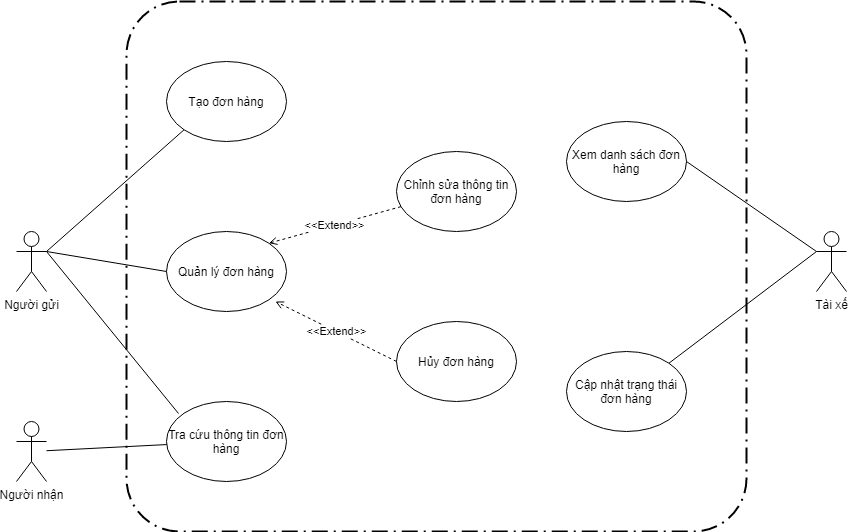

The diagram above was exported from draw.io. Its source (the exported page's mxGraphModel, read from the mxfile embedded in the PNG):
<mxGraphModel dx="1038" dy="548" grid="1" gridSize="10" guides="1" tooltips="1" connect="1" arrows="1" fold="1" page="1" pageScale="1" pageWidth="850" pageHeight="1100" math="0" shadow="0">
  <root>
    <mxCell id="0" />
    <mxCell id="1" parent="0" />
    <mxCell id="j-2FGd3kpUPPVo-0ZGPy-1" value="Người gửi" style="shape=umlActor;verticalLabelPosition=bottom;verticalAlign=top;html=1;outlineConnect=0;" parent="1" vertex="1">
      <mxGeometry x="130" y="240" width="30" height="60" as="geometry" />
    </mxCell>
    <mxCell id="j-2FGd3kpUPPVo-0ZGPy-3" value="Tài xế" style="shape=umlActor;verticalLabelPosition=bottom;verticalAlign=top;html=1;outlineConnect=0;" parent="1" vertex="1">
      <mxGeometry x="930" y="240" width="30" height="60" as="geometry" />
    </mxCell>
    <mxCell id="j-2FGd3kpUPPVo-0ZGPy-4" value="Tạo đơn hàng" style="ellipse;whiteSpace=wrap;html=1;" parent="1" vertex="1">
      <mxGeometry x="280" y="70" width="120" height="80" as="geometry" />
    </mxCell>
    <mxCell id="j-2FGd3kpUPPVo-0ZGPy-5" value="Quản lý đơn hàng" style="ellipse;whiteSpace=wrap;html=1;" parent="1" vertex="1">
      <mxGeometry x="280" y="240" width="120" height="80" as="geometry" />
    </mxCell>
    <mxCell id="j-2FGd3kpUPPVo-0ZGPy-6" value="Tra cứu thông tin đơn hàng" style="ellipse;whiteSpace=wrap;html=1;" parent="1" vertex="1">
      <mxGeometry x="280" y="410" width="120" height="80" as="geometry" />
    </mxCell>
    <mxCell id="j-2FGd3kpUPPVo-0ZGPy-7" value="Chỉnh sửa thông tin đơn hàng" style="ellipse;whiteSpace=wrap;html=1;" parent="1" vertex="1">
      <mxGeometry x="510" y="160" width="120" height="80" as="geometry" />
    </mxCell>
    <mxCell id="j-2FGd3kpUPPVo-0ZGPy-36" value="" style="endArrow=open;html=1;dashed=1;entryX=1;entryY=0;entryDx=0;entryDy=0;endFill=0;" parent="1" source="j-2FGd3kpUPPVo-0ZGPy-7" target="j-2FGd3kpUPPVo-0ZGPy-5" edge="1">
      <mxGeometry relative="1" as="geometry">
        <mxPoint x="330" y="110" as="sourcePoint" />
        <mxPoint x="430" y="110" as="targetPoint" />
      </mxGeometry>
    </mxCell>
    <mxCell id="j-2FGd3kpUPPVo-0ZGPy-37" value="&amp;lt;&amp;lt;Extend&amp;gt;&amp;gt;" style="edgeLabel;resizable=0;html=1;align=center;verticalAlign=middle;" parent="j-2FGd3kpUPPVo-0ZGPy-36" connectable="0" vertex="1">
      <mxGeometry relative="1" as="geometry" />
    </mxCell>
    <mxCell id="j-2FGd3kpUPPVo-0ZGPy-42" value="" style="endArrow=none;html=1;exitX=1;exitY=0.3333333333333333;exitDx=0;exitDy=0;exitPerimeter=0;entryX=0;entryY=1;entryDx=0;entryDy=0;" parent="1" source="j-2FGd3kpUPPVo-0ZGPy-1" target="j-2FGd3kpUPPVo-0ZGPy-4" edge="1">
      <mxGeometry width="50" height="50" relative="1" as="geometry">
        <mxPoint x="440" y="270" as="sourcePoint" />
        <mxPoint x="310" y="210" as="targetPoint" />
      </mxGeometry>
    </mxCell>
    <mxCell id="j-2FGd3kpUPPVo-0ZGPy-43" value="" style="endArrow=none;html=1;exitX=1;exitY=0.3333333333333333;exitDx=0;exitDy=0;exitPerimeter=0;entryX=0;entryY=0.5;entryDx=0;entryDy=0;" parent="1" source="j-2FGd3kpUPPVo-0ZGPy-1" target="j-2FGd3kpUPPVo-0ZGPy-5" edge="1">
      <mxGeometry width="50" height="50" relative="1" as="geometry">
        <mxPoint x="170" y="270" as="sourcePoint" />
        <mxPoint x="302" y="127.03999999999996" as="targetPoint" />
      </mxGeometry>
    </mxCell>
    <mxCell id="j-2FGd3kpUPPVo-0ZGPy-44" value="" style="endArrow=none;html=1;exitX=1;exitY=0.3333333333333333;exitDx=0;exitDy=0;exitPerimeter=0;entryX=0.1;entryY=0.15;entryDx=0;entryDy=0;entryPerimeter=0;" parent="1" source="j-2FGd3kpUPPVo-0ZGPy-1" target="j-2FGd3kpUPPVo-0ZGPy-6" edge="1">
      <mxGeometry width="50" height="50" relative="1" as="geometry">
        <mxPoint x="440" y="270" as="sourcePoint" />
        <mxPoint x="490" y="220" as="targetPoint" />
      </mxGeometry>
    </mxCell>
    <mxCell id="j-2FGd3kpUPPVo-0ZGPy-45" value="Xem danh sách đơn hàng" style="ellipse;whiteSpace=wrap;html=1;" parent="1" vertex="1">
      <mxGeometry x="680" y="130" width="120" height="80" as="geometry" />
    </mxCell>
    <mxCell id="j-2FGd3kpUPPVo-0ZGPy-46" value="Cập nhật trạng thái đơn hàng" style="ellipse;whiteSpace=wrap;html=1;" parent="1" vertex="1">
      <mxGeometry x="680" y="360" width="120" height="80" as="geometry" />
    </mxCell>
    <mxCell id="j-2FGd3kpUPPVo-0ZGPy-47" value="" style="endArrow=none;html=1;exitX=1;exitY=0.5;exitDx=0;exitDy=0;entryX=0;entryY=0.3333333333333333;entryDx=0;entryDy=0;entryPerimeter=0;" parent="1" source="j-2FGd3kpUPPVo-0ZGPy-45" target="j-2FGd3kpUPPVo-0ZGPy-3" edge="1">
      <mxGeometry width="50" height="50" relative="1" as="geometry">
        <mxPoint x="530" y="260" as="sourcePoint" />
        <mxPoint x="920" y="260" as="targetPoint" />
      </mxGeometry>
    </mxCell>
    <mxCell id="j-2FGd3kpUPPVo-0ZGPy-48" value="" style="endArrow=none;html=1;exitX=1;exitY=0;exitDx=0;exitDy=0;" parent="1" source="j-2FGd3kpUPPVo-0ZGPy-46" edge="1">
      <mxGeometry width="50" height="50" relative="1" as="geometry">
        <mxPoint x="530" y="260" as="sourcePoint" />
        <mxPoint x="930" y="260" as="targetPoint" />
      </mxGeometry>
    </mxCell>
    <mxCell id="j-2FGd3kpUPPVo-0ZGPy-49" value="Hủy đơn hàng" style="ellipse;whiteSpace=wrap;html=1;" parent="1" vertex="1">
      <mxGeometry x="510" y="330" width="120" height="80" as="geometry" />
    </mxCell>
    <mxCell id="j-2FGd3kpUPPVo-0ZGPy-50" value="" style="endArrow=open;html=1;dashed=1;entryX=0.908;entryY=0.875;entryDx=0;entryDy=0;exitX=0;exitY=0.5;exitDx=0;exitDy=0;entryPerimeter=0;endFill=0;" parent="1" source="j-2FGd3kpUPPVo-0ZGPy-49" target="j-2FGd3kpUPPVo-0ZGPy-5" edge="1">
      <mxGeometry relative="1" as="geometry">
        <mxPoint x="531.5375464155031" y="193.58333302774975" as="sourcePoint" />
        <mxPoint x="392.42640687119297" y="261.715728752538" as="targetPoint" />
      </mxGeometry>
    </mxCell>
    <mxCell id="j-2FGd3kpUPPVo-0ZGPy-51" value="&amp;lt;&amp;lt;Extend&amp;gt;&amp;gt;" style="edgeLabel;resizable=0;html=1;align=center;verticalAlign=middle;" parent="j-2FGd3kpUPPVo-0ZGPy-50" connectable="0" vertex="1">
      <mxGeometry relative="1" as="geometry" />
    </mxCell>
    <mxCell id="j-2FGd3kpUPPVo-0ZGPy-52" value="Người nhận" style="shape=umlActor;verticalLabelPosition=bottom;verticalAlign=top;html=1;outlineConnect=0;" parent="1" vertex="1">
      <mxGeometry x="130" y="430" width="30" height="60" as="geometry" />
    </mxCell>
    <mxCell id="j-2FGd3kpUPPVo-0ZGPy-55" value="" style="endArrow=none;html=1;" parent="1" source="j-2FGd3kpUPPVo-0ZGPy-52" target="j-2FGd3kpUPPVo-0ZGPy-6" edge="1">
      <mxGeometry width="50" height="50" relative="1" as="geometry">
        <mxPoint x="380" y="400" as="sourcePoint" />
        <mxPoint x="430" y="350" as="targetPoint" />
      </mxGeometry>
    </mxCell>
    <mxCell id="j-2FGd3kpUPPVo-0ZGPy-63" value="" style="rounded=1;arcSize=10;dashed=1;strokeColor=#000000;fillColor=none;gradientColor=none;dashPattern=8 3 1 3;strokeWidth=2;" parent="1" vertex="1">
      <mxGeometry x="240" y="10" width="620" height="530" as="geometry" />
    </mxCell>
  </root>
</mxGraphModel>